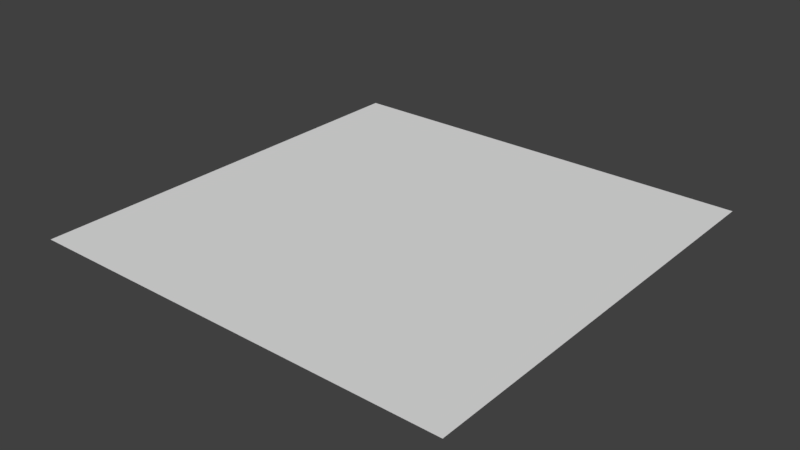 # Source: test_vertex.blend  (saved by Blender 2.79.0; exported with 4.5.12 LTS)
import bpy
from mathutils import Matrix  # noqa: F401  (used for matrix-valued properties, if any)

bpy.ops.wm.read_factory_settings(use_empty=True)
scene = bpy.context.scene
scene.name = 'Scene'

# ---- collections
col_collection_1 = bpy.data.collections.new('Collection 1'); scene.collection.children.link(col_collection_1)

# ---- materials (node trees are filled in below, after node groups)
mat_mtl_test_vertex = bpy.data.materials.new('mtl_test_vertex')
mat_mtl_test_vertex.alpha_threshold = 0.0
mat_mtl_test_vertex.use_transparent_shadow = False
mat_mtl_test_vertex.roughness = 0.5

# ---- material node trees

# ---- world
world_world = bpy.data.worlds.new('World'); scene.world = world_world
world_world.color = (0.05088, 0.05088, 0.05088)
world_world.use_sun_shadow = False
world_world.sun_shadow_jitter_overblur = 0.0
world_world.cycles.sampling_method = 'MANUAL'

# ---- meshes
me_co_culling = bpy.data.meshes.new('co_culling')
me_co_culling.from_pydata([(0.0, 0.0, 0.0), (0.0, 0.0, 0.0), (0.0, 0.0, 0.0), (0.0, 0.0, 0.0), (0.0, 0.0, 0.0), (0.0, 0.0, 0.0), (0.0, 0.0, 0.0), (0.0, 0.0, 0.0)], [], [(0, 1, 3, 2), (2, 3, 7, 6), (6, 7, 5, 4), (4, 5, 1, 0), (2, 6, 4, 0), (7, 3, 1, 5)])
me_co_culling.use_remesh_preserve_volume = False
me_co_culling.use_remesh_preserve_attributes = False
me_co_culling.use_mirror_vertex_groups = False
me_co_culling.update()
me_g_g = bpy.data.meshes.new('g_g')
me_g_g.from_pydata([(0.0, 0.0, 0.0), (0.0, 4.0, 0.0), (4.0, 0.0, 0.0), (4.0, 4.0, 0.0), (0.0, 0.5, 0.0), (0.0, 1.0, 0.0), (0.0, 1.5, 0.0), (0.0, 2.0, 0.0), (0.0, 2.5, 0.0), (0.0, 3.0, 0.0), (0.0, 3.5, 0.0), (0.5, 4.0, 0.0), (1.0, 4.0, 0.0), (1.5, 4.0, 0.0), (2.0, 4.0, 0.0), (2.5, 4.0, 0.0), (3.0, 4.0, 0.0), (3.5, 4.0, 0.0), (4.0, 3.5, 0.0), (4.0, 3.0, 0.0), (4.0, 2.5, 0.0), (4.0, 2.0, 0.0), (4.0, 1.5, 0.0), (4.0, 1.0, 0.0), (4.0, 0.5, 0.0), (3.5, 0.0, 0.0), (3.0, 0.0, 0.0), (2.5, 0.0, 0.0), (2.0, 0.0, 0.0), (1.5, 0.0, 0.0), (1.0, 0.0, 0.0), (0.5, 0.0, 0.0), (3.5, 3.5, 0.0), (3.5, 3.0, 0.0), (3.5, 2.5, 0.0), (3.5, 2.0, 0.0), (3.5, 1.5, 0.0), (3.5, 1.0, 0.0), (3.5, 0.5, 0.0), (3.0, 3.5, 0.0), (3.0, 3.0, 0.0), (3.0, 2.5, 0.0), (3.0, 2.0, 0.0), (3.0, 1.5, 0.0), (3.0, 1.0, 0.0), (3.0, 0.5, 0.0), (2.5, 3.5, 0.0), (2.5, 3.0, 0.0), (2.5, 2.5, 0.0), (2.5, 2.0, 0.0), (2.5, 1.5, 0.0), (2.5, 1.0, 0.0), (2.5, 0.5, 0.0), (2.0, 3.5, 0.0), (2.0, 3.0, 0.0), (2.0, 2.5, 0.0), (2.0, 2.0, 0.0), (2.0, 1.5, 0.0), (2.0, 1.0, 0.0), (2.0, 0.5, 0.0), (1.5, 3.5, 0.0), (1.5, 3.0, 0.0), (1.5, 2.5, 0.0), (1.5, 2.0, 0.0), (1.5, 1.5, 0.0), (1.5, 1.0, 0.0), (1.5, 0.5, 0.0), (1.0, 3.5, 0.0), (1.0, 3.0, 0.0), (1.0, 2.5, 0.0), (1.0, 2.0, 0.0), (1.0, 1.5, 0.0), (1.0, 1.0, 0.0), (1.0, 0.5, 0.0), (0.5, 3.5, 0.0), (0.5, 3.0, 0.0), (0.5, 2.5, 0.0), (0.5, 2.0, 0.0), (0.5, 1.5, 0.0), (0.5, 1.0, 0.0), (0.5, 0.5, 0.0)], [], [(80, 4, 0, 31), (24, 38, 25, 2), (38, 45, 26, 25), (45, 52, 27, 26), (52, 59, 28, 27), (59, 66, 29, 28), (66, 73, 30, 29), (73, 80, 31, 30), (3, 17, 32, 18), (18, 32, 33, 19), (19, 33, 34, 20), (20, 34, 35, 21), (21, 35, 36, 22), (22, 36, 37, 23), (23, 37, 38, 24), (17, 16, 39, 32), (32, 39, 40, 33), (33, 40, 41, 34), (34, 41, 42, 35), (35, 42, 43, 36), (36, 43, 44, 37), (37, 44, 45, 38), (16, 15, 46, 39), (39, 46, 47, 40), (40, 47, 48, 41), (41, 48, 49, 42), (42, 49, 50, 43), (43, 50, 51, 44), (44, 51, 52, 45), (15, 14, 53, 46), (46, 53, 54, 47), (47, 54, 55, 48), (48, 55, 56, 49), (49, 56, 57, 50), (50, 57, 58, 51), (51, 58, 59, 52), (14, 13, 60, 53), (53, 60, 61, 54), (54, 61, 62, 55), (55, 62, 63, 56), (56, 63, 64, 57), (57, 64, 65, 58), (58, 65, 66, 59), (13, 12, 67, 60), (60, 67, 68, 61), (61, 68, 69, 62), (62, 69, 70, 63), (63, 70, 71, 64), (64, 71, 72, 65), (65, 72, 73, 66), (12, 11, 74, 67), (67, 74, 75, 68), (68, 75, 76, 69), (69, 76, 77, 70), (70, 77, 78, 71), (71, 78, 79, 72), (72, 79, 80, 73), (11, 1, 10, 74), (74, 10, 9, 75), (75, 9, 8, 76), (76, 8, 7, 77), (77, 7, 6, 78), (78, 6, 5, 79), (79, 5, 4, 80)])
_ca = me_g_g.color_attributes.new('Col', 'BYTE_COLOR', 'CORNER')
_ca.data.foreach_set('color', [1.0, 1.0, 1.0, 1.0, 1.0, 1.0, 1.0, 1.0, 1.0, 1.0, 1.0, 1.0, 0.09759, 0.09759, 0.09759, 1.0, 1.0, 1.0, 1.0, 1.0, 0.2542, 0.2542, 0.2542, 1.0, 1.0, 1.0, 1.0, 1.0, 0.0, 0.0, 0.0, 1.0, 0.2542, 0.2542, 0.2542, 1.0, 1.0, 1.0, 1.0, 1.0, 1.0, 1.0, 1.0, 1.0, 1.0, 1.0, 1.0, 1.0, 1.0, 1.0, 1.0, 1.0, 1.0, 1.0, 1.0, 1.0, 1.0, 1.0, 1.0, 1.0, 1.0, 1.0, 1.0, 1.0, 1.0, 1.0, 1.0, 1.0, 1.0, 1.0, 1.0, 1.0, 1.0, 1.0, 1.0, 1.0, 1.0, 1.0, 1.0, 1.0, 1.0, 1.0, 1.0, 1.0, 1.0, 1.0, 1.0, 1.0, 1.0, 1.0, 1.0, 1.0, 1.0, 1.0, 1.0, 1.0, 1.0, 1.0, 1.0, 1.0, 0.8879, 0.8879, 0.8879, 1.0, 1.0, 1.0, 1.0, 1.0, 1.0, 1.0, 1.0, 1.0, 0.8879, 0.8879, 0.8879, 1.0, 1.0, 1.0, 1.0, 1.0, 0.09759, 0.09759, 0.09759, 1.0, 1.0, 1.0, 1.0, 1.0, 0.0, 0.0, 0.0, 1.0, 1.0, 0.1248, 0.2831, 1.0, 1.0, 0.1274, 0.2874, 1.0, 0.0, 0.0, 0.0, 1.0, 0.0, 0.0, 0.0, 1.0, 1.0, 0.1274, 0.2874, 1.0, 1.0, 1.0, 1.0, 1.0, 0.0, 0.0, 0.0, 1.0, 0.0, 0.0, 0.0, 1.0, 1.0, 1.0, 1.0, 1.0, 1.0, 1.0, 1.0, 1.0, 0.0, 0.0, 0.0, 1.0, 0.0, 0.0, 0.0, 1.0, 1.0, 1.0, 1.0, 1.0, 1.0, 1.0, 1.0, 1.0, 0.0, 0.0, 0.0, 1.0, 0.0, 0.0, 0.0, 1.0, 1.0, 1.0, 1.0, 1.0, 1.0, 1.0, 1.0, 1.0, 0.0137, 0.0137, 0.0137, 1.0, 0.0137, 0.0137, 0.0137, 1.0, 1.0, 1.0, 1.0, 1.0, 0.02624, 0.02624, 0.02624, 1.0, 0.9734, 0.9734, 0.9734, 1.0, 0.9734, 0.9734, 0.9734, 1.0, 0.02624, 0.02624, 0.02624, 1.0, 0.2542, 0.2542, 0.2542, 1.0, 1.0, 1.0, 1.0, 1.0, 1.0, 0.1248, 0.2831, 1.0, 1.0, 0.1144, 0.2747, 1.0, 0.3095, 0.09531, 0.6584, 1.0, 1.0, 0.1274, 0.2874, 1.0, 1.0, 0.1274, 0.2874, 1.0, 0.3095, 0.09531, 0.6584, 1.0, 0.09759, 0.0865, 1.0, 1.0, 1.0, 1.0, 1.0, 1.0, 1.0, 1.0, 1.0, 1.0, 0.09759, 0.0865, 1.0, 1.0, 0.0, 0.0, 0.0, 1.0, 1.0, 1.0, 1.0, 1.0, 1.0, 1.0, 1.0, 1.0, 0.0, 0.0, 0.0, 1.0, 0.0, 0.0, 0.0, 1.0, 1.0, 1.0, 1.0, 1.0, 1.0, 1.0, 1.0, 1.0, 0.0, 0.0, 0.0, 1.0, 0.0, 0.0, 0.0, 1.0, 1.0, 1.0, 1.0, 1.0, 1.0, 1.0, 1.0, 1.0, 0.0, 0.0, 0.0, 1.0, 0.01096, 0.01096, 0.01096, 1.0, 0.02624, 0.02624, 0.02624, 1.0, 0.02624, 0.02624, 0.02624, 1.0, 0.01096, 0.01096, 0.01096, 1.0, 1.0, 1.0, 1.0, 1.0, 0.2542, 0.2542, 0.2542, 1.0, 1.0, 0.1144, 0.2747, 1.0, 1.0, 0.552, 0.03955, 1.0, 0.8714, 0.4969, 0.06848, 1.0, 0.3095, 0.09531, 0.6584, 1.0, 0.3095, 0.09531, 0.6584, 1.0, 0.8714, 0.4969, 0.06848, 1.0, 0.09759, 0.0865, 1.0, 1.0, 0.09759, 0.0865, 1.0, 1.0, 0.09759, 0.0865, 1.0, 1.0, 0.09759, 0.0865, 1.0, 1.0, 1.0, 1.0, 1.0, 1.0, 0.0, 0.0, 0.0, 1.0, 0.0, 0.0, 0.0, 1.0, 1.0, 1.0, 1.0, 1.0, 1.0, 1.0, 1.0, 1.0, 0.0, 0.0, 0.0, 1.0, 0.0, 0.0, 0.0, 1.0, 1.0, 1.0, 1.0, 1.0, 1.0, 1.0, 1.0, 1.0, 0.0, 0.0, 0.0, 1.0, 0.0, 0.0, 0.0, 1.0, 1.0, 1.0, 1.0, 1.0, 0.0, 0.0, 0.0, 1.0, 0.01096, 0.01096, 0.01096, 1.0, 0.01096, 0.01096, 0.01096, 1.0, 0.0, 0.0, 0.0, 1.0, 1.0, 1.0, 1.0, 1.0, 1.0, 1.0, 1.0, 1.0, 1.0, 0.552, 0.03955, 1.0, 1.0, 0.552, 0.03955, 1.0, 1.0, 0.552, 0.03955, 1.0, 0.8714, 0.4969, 0.06848, 1.0, 0.8714, 0.4969, 0.06848, 1.0, 1.0, 0.552, 0.03955, 1.0, 1.0, 1.0, 1.0, 1.0, 0.09759, 0.0865, 1.0, 1.0, 0.09759, 0.0865, 1.0, 1.0, 1.0, 1.0, 1.0, 1.0, 1.0, 1.0, 1.0, 1.0, 1.0, 1.0, 1.0, 1.0, 1.0, 1.0, 1.0, 1.0, 1.0, 1.0, 1.0, 1.0, 1.0, 1.0, 1.0, 1.0, 1.0, 1.0, 1.0, 1.0, 1.0, 1.0, 1.0, 1.0, 1.0, 1.0, 1.0, 1.0, 1.0, 1.0, 1.0, 1.0, 1.0, 1.0, 1.0, 1.0, 1.0, 1.0, 1.0, 1.0, 1.0, 1.0, 1.0, 1.0, 1.0, 1.0, 1.0, 1.0, 0.0, 0.0, 0.0, 1.0, 0.0, 0.0, 0.0, 1.0, 1.0, 1.0, 1.0, 1.0, 1.0, 1.0, 1.0, 1.0, 1.0, 1.0, 1.0, 1.0, 1.0, 0.552, 0.03955, 1.0, 0.1559, 1.0, 0.2542, 1.0, 0.1559, 1.0, 0.2542, 1.0, 1.0, 0.552, 0.03955, 1.0, 1.0, 0.552, 0.03955, 1.0, 0.1559, 1.0, 0.2542, 1.0, 1.0, 1.0, 1.0, 1.0, 1.0, 1.0, 1.0, 1.0, 1.0, 1.0, 1.0, 1.0, 1.0, 1.0, 1.0, 1.0, 1.0, 1.0, 1.0, 1.0, 1.0, 1.0, 1.0, 1.0, 1.0, 1.0, 1.0, 1.0, 1.0, 1.0, 1.0, 1.0, 1.0, 1.0, 1.0, 1.0, 1.0, 1.0, 1.0, 1.0, 1.0, 1.0, 1.0, 1.0, 1.0, 1.0, 1.0, 1.0, 1.0, 1.0, 1.0, 1.0, 1.0, 1.0, 1.0, 1.0, 1.0, 1.0, 1.0, 1.0, 1.0, 1.0, 1.0, 1.0, 1.0, 1.0, 1.0, 1.0, 1.0, 1.0, 1.0, 1.0, 1.0, 1.0, 1.0, 1.0, 1.0, 1.0, 1.0, 1.0, 1.0, 1.0, 1.0, 1.0, 1.0, 1.0, 1.0, 1.0, 0.1559, 1.0, 0.2542, 1.0, 0.1559, 1.0, 0.2542, 1.0, 0.1559, 1.0, 0.2542, 1.0, 0.1559, 1.0, 0.2542, 1.0, 0.1559, 1.0, 0.2542, 1.0, 0.1559, 1.0, 0.2542, 1.0, 1.0, 1.0, 1.0, 1.0, 1.0, 1.0, 1.0, 1.0, 1.0, 1.0, 1.0, 1.0, 1.0, 1.0, 1.0, 1.0, 0.2195, 0.2195, 0.2195, 1.0, 1.0, 1.0, 1.0, 1.0, 1.0, 1.0, 1.0, 1.0, 0.2195, 0.2195, 0.2195, 1.0, 0.1221, 0.1221, 0.1221, 1.0, 1.0, 1.0, 1.0, 1.0, 1.0, 1.0, 1.0, 1.0, 0.1221, 0.1221, 0.1221, 1.0, 1.0, 1.0, 1.0, 1.0, 1.0, 1.0, 1.0, 1.0, 1.0, 1.0, 1.0, 1.0, 1.0, 1.0, 1.0, 1.0, 1.0, 1.0, 1.0, 1.0, 1.0, 1.0, 1.0, 1.0, 1.0, 1.0, 1.0, 1.0, 1.0, 1.0, 1.0, 1.0, 0.8879, 0.8879, 0.8879, 1.0, 1.0, 1.0, 1.0, 1.0, 0.1559, 1.0, 0.2542, 1.0, 0.9734, 0.9734, 0.9734, 1.0, 1.0, 1.0, 1.0, 1.0, 0.1559, 1.0, 0.2542, 1.0, 0.1559, 1.0, 0.2542, 1.0, 1.0, 1.0, 1.0, 1.0, 0.855, 0.855, 0.855, 1.0, 1.0, 1.0, 1.0, 1.0, 1.0, 1.0, 1.0, 1.0, 0.855, 0.855, 0.855, 1.0, 0.0, 0.0, 0.0, 1.0, 0.2195, 0.2195, 0.2195, 1.0, 0.2195, 0.2195, 0.2195, 1.0, 0.0, 0.0, 0.0, 1.0, 0.0, 0.0, 0.0, 1.0, 0.1221, 0.1221, 0.1221, 1.0, 0.1221, 0.1221, 0.1221, 1.0, 0.0, 0.0, 0.0, 1.0, 0.0, 0.0, 0.0, 1.0, 1.0, 1.0, 1.0, 1.0, 1.0, 1.0, 1.0, 1.0, 0.0, 0.0, 0.0, 1.0, 0.0, 0.0, 0.0, 1.0, 1.0, 1.0, 1.0, 1.0, 1.0, 1.0, 1.0, 1.0, 0.0, 0.0, 0.0, 1.0, 1.0, 1.0, 1.0, 1.0, 0.8879, 0.8879, 0.8879, 1.0, 0.9734, 0.9734, 0.9734, 1.0, 0.0, 0.0, 0.0, 1.0, 0.0, 0.0, 0.0, 1.0, 1.0, 1.0, 1.0, 1.0, 1.0, 1.0, 1.0, 1.0, 0.0, 0.0, 0.0, 1.0, 0.0, 0.0, 0.0, 1.0, 0.855, 0.855, 0.855, 1.0, 0.855, 0.855, 0.855, 1.0, 0.0, 0.0, 0.0, 1.0, 0.0, 0.0, 0.0, 1.0, 0.0, 0.0, 0.0, 1.0, 0.0, 0.0, 0.0, 1.0, 0.0, 0.0, 0.0, 1.0, 0.0, 0.0, 0.0, 1.0, 0.0, 0.0, 0.0, 1.0, 0.0, 0.0, 0.0, 1.0, 0.0, 0.0, 0.0, 1.0, 0.0, 0.0, 0.0, 1.0, 0.0, 0.0, 0.0, 1.0, 0.0, 0.0, 0.0, 1.0, 0.0, 0.0, 0.0, 1.0, 0.01521, 0.01521, 0.01521, 1.0, 0.0, 0.0, 0.0, 1.0, 0.0, 0.0, 0.0, 1.0, 0.01521, 0.01521, 0.01521, 1.0, 1.0, 1.0, 1.0, 1.0, 1.0, 1.0, 1.0, 1.0])
me_g_g.materials.append(mat_mtl_test_vertex)
me_g_g.use_remesh_preserve_volume = False
me_g_g.use_remesh_preserve_attributes = False
me_g_g.use_mirror_vertex_groups = False
me_g_g.update()

# ---- objects
ob_co_culling = bpy.data.objects.new('co_culling', me_co_culling)
ob_g_g = bpy.data.objects.new('g_g', me_g_g)

# ---- transforms, parenting, visibility, modifiers, constraints
ob_co_culling.location = (0.0, 0.0, 0.0)
ob_co_culling.lineart.crease_threshold = 0.0
ob_g_g.location = (0.0, 0.0, 0.0)
ob_g_g.lineart.crease_threshold = 0.0

# ---- collection membership
col_collection_1.objects.link(ob_co_culling)
col_collection_1.objects.link(ob_g_g)

# ---- scene / render settings (as saved in the file)
scene.frame_start = 1; scene.frame_end = 250; scene.frame_set(1)
scene.render.engine = 'BLENDER_EEVEE_NEXT'
scene.render.resolution_percentage = 50
scene.render.dither_intensity = 0.0
scene.cycles.use_denoising = False
scene.cycles.samples = 128
scene.cycles.sampling_pattern = 'TABULATED_SOBOL'
scene.cycles.use_adaptive_sampling = False
scene.cycles.use_light_tree = False
scene.cycles.blur_glossy = 0.0
scene.cycles.sample_clamp_indirect = 0.0
scene.view_settings.view_transform = 'Standard'
bpy.context.view_layer.update()

# ---- added for rendering (the .blend has no active camera and no usable light): camera, sun
cam_auto = bpy.data.cameras.new('AutoCamera')
cam_auto.lens = 50.0
cam_auto.sensor_width = 36.0
cam_auto.clip_end = 1000.0
ob_auto_camera = bpy.data.objects.new('AutoCamera', cam_auto)
scene.collection.objects.link(ob_auto_camera)
ob_auto_camera.location = (7.23386, -4.28063, 4.18709)
ob_auto_camera.rotation_euler = (1.09748, -7.21219e-08, 0.694738)
scene.camera = ob_auto_camera
light_auto_sun = bpy.data.lights.new('AutoSun', 'SUN')
light_auto_sun.energy = 3.0
light_auto_sun.angle = 0.0523599
ob_auto_sun = bpy.data.objects.new('AutoSun', light_auto_sun)
scene.collection.objects.link(ob_auto_sun)
ob_auto_sun.rotation_euler = (0.872665, 0.174533, 0.523599)
bpy.context.view_layer.update()
